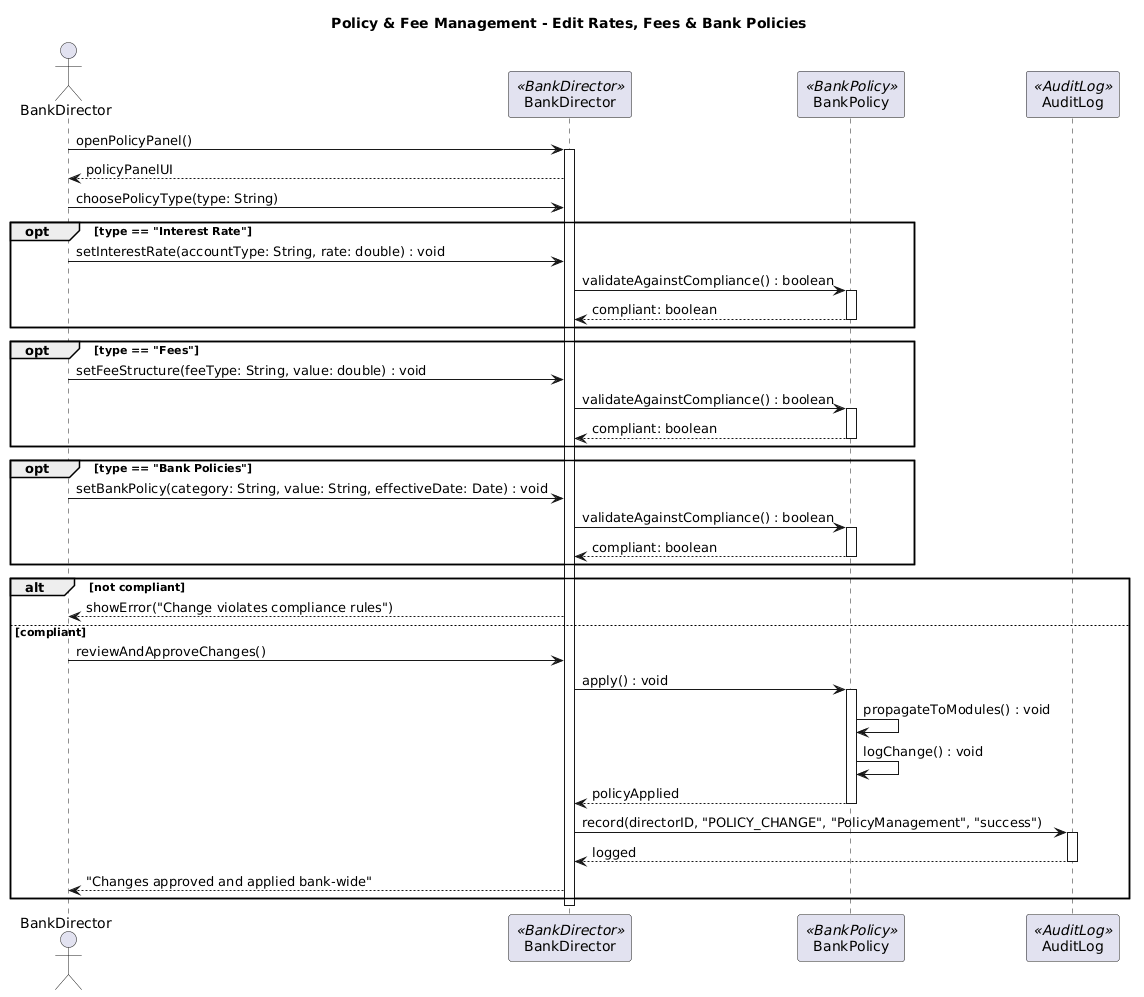

The diagram above was rendered by PlantUML. Its source (embedded in the PNG):
@startuml
title Policy & Fee Management - Edit Rates, Fees & Bank Policies

actor "BankDirector" as Dir
participant "BankDirector" as DC <<BankDirector>>
participant "BankPolicy" as P <<BankPolicy>>
participant "AuditLog" as AL <<AuditLog>>

Dir -> DC : openPolicyPanel()
activate DC
DC --> Dir : policyPanelUI

Dir -> DC : choosePolicyType(type: String)

opt type == "Interest Rate"
    Dir -> DC : setInterestRate(accountType: String, rate: double) : void
    DC -> P : validateAgainstCompliance() : boolean
    activate P
    P --> DC : compliant: boolean
    deactivate P
end

opt type == "Fees"
    Dir -> DC : setFeeStructure(feeType: String, value: double) : void
    DC -> P : validateAgainstCompliance() : boolean
    activate P
    P --> DC : compliant: boolean
    deactivate P
end

opt type == "Bank Policies"
    Dir -> DC : setBankPolicy(category: String, value: String, effectiveDate: Date) : void
    DC -> P : validateAgainstCompliance() : boolean
    activate P
    P --> DC : compliant: boolean
    deactivate P
end

alt not compliant
    DC --> Dir : showError("Change violates compliance rules")

else compliant
    Dir -> DC : reviewAndApproveChanges()

    DC -> P : apply() : void
    activate P
    P -> P : propagateToModules() : void
    P -> P : logChange() : void
    P --> DC : policyApplied
    deactivate P

    DC -> AL : record(directorID, "POLICY_CHANGE", "PolicyManagement", "success")
    activate AL
    AL --> DC : logged
    deactivate AL

    DC --> Dir : "Changes approved and applied bank-wide"
end

deactivate DC
@enduml